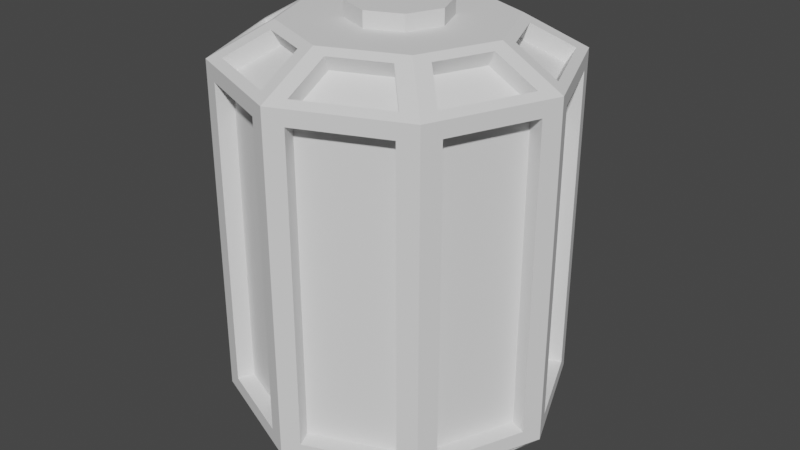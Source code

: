 # Source: lamp.blend  (saved by Blender 3.6.11; exported with 4.5.12 LTS)
import bpy
from mathutils import Matrix  # noqa: F401  (used for matrix-valued properties, if any)

bpy.ops.wm.read_factory_settings(use_empty=True)
scene = bpy.context.scene
scene.name = 'Scene'

# ---- collections
col_collection = bpy.data.collections.new('Collection'); scene.collection.children.link(col_collection)
col_export = bpy.data.collections.new('Export'); scene.collection.children.link(col_export)

# ---- world
world_world = bpy.data.worlds.new('World'); scene.world = world_world
world_world.use_nodes = True; world_world.node_tree.nodes.clear()
_N = world_world.node_tree.nodes; _L = world_world.node_tree.links
n0 = _N.new('ShaderNodeOutputWorld'); n0.name = 'World Output'; n0.location = (300, 300)
n1 = _N.new('ShaderNodeBackground'); n1.name = 'Background'; n1.location = (10, 300)
n1.inputs[0].default_value = (0.05088, 0.05088, 0.05088, 1.0)
_L.new(n1.outputs[0], n0.inputs[0])
n0.is_active_output = True
world_world.color = (0.05088, 0.05088, 0.05088)
world_world.use_sun_shadow = False
world_world.sun_shadow_jitter_overblur = 0.0

# ---- meshes
me_cylinder = bpy.data.meshes.new('Cylinder')
me_cylinder.from_pydata([(0.0, 1.0, -1.0), (0.0, 1.0, 1.0), (0.7071, 0.7071, -1.0), (0.7071, 0.7071, 1.0), (1.0, 0.0, -1.0), (1.0, 0.0, 1.0), (0.7071, -0.7071, -1.0), (0.7071, -0.7071, 1.0), (0.0, -1.0, -1.0), (0.0, -1.0, 1.0), (-0.7071, -0.7071, -1.0), (-0.7071, -0.7071, 1.0), (-1.0, 0.0, -1.0), (-1.0, 0.0, 1.0), (-0.7071, 0.7071, -1.0), (-0.7071, 0.7071, 1.0), (-0.1061, 0.9561, -0.91), (-0.1061, 0.9561, 0.91), (-0.601, 0.751, -0.91), (-0.601, 0.751, 0.91), (-0.9561, 0.1061, -0.91), (-0.9561, 0.1061, 0.91), (-0.751, 0.601, -0.91), (-0.751, 0.601, 0.91), (-0.751, -0.601, -0.91), (-0.751, -0.601, 0.91), (-0.9561, -0.1061, -0.91), (-0.9561, -0.1061, 0.91), (-0.1061, -0.9561, -0.91), (-0.1061, -0.9561, 0.91), (-0.601, -0.751, -0.91), (-0.601, -0.751, 0.91), (0.601, -0.751, -0.91), (0.601, -0.751, 0.91), (0.1061, -0.9561, -0.91), (0.1061, -0.9561, 0.91), (0.9561, -0.1061, -0.91), (0.9561, -0.1061, 0.91), (0.751, -0.601, -0.91), (0.751, -0.601, 0.91), (0.751, 0.601, -0.91), (0.751, 0.601, 0.91), (0.9561, 0.1061, -0.91), (0.9561, 0.1061, 0.91), (0.1061, 0.9561, -0.91), (0.1061, 0.9561, 0.91), (0.601, 0.751, -0.91), (0.601, 0.751, 0.91), (-0.0678, 0.8637, -0.91), (-0.0678, 0.8637, 0.91), (-0.5628, 0.6587, -0.91), (-0.5628, 0.6587, 0.91), (-0.8637, 0.0678, -0.91), (-0.8637, 0.0678, 0.91), (-0.6587, 0.5628, -0.91), (-0.6587, 0.5628, 0.91), (-0.6587, -0.5628, -0.91), (-0.6587, -0.5628, 0.91), (-0.8637, -0.0678, -0.91), (-0.8637, -0.0678, 0.91), (-0.0678, -0.8637, -0.91), (-0.0678, -0.8637, 0.91), (-0.5628, -0.6587, -0.91), (-0.5628, -0.6587, 0.91), (0.5628, -0.6587, -0.91), (0.5628, -0.6587, 0.91), (0.0678, -0.8637, -0.91), (0.0678, -0.8637, 0.91), (0.8637, -0.0678, -0.91), (0.8637, -0.0678, 0.91), (0.6587, -0.5628, -0.91), (0.6587, -0.5628, 0.91), (0.6587, 0.5628, -0.91), (0.6587, 0.5628, 0.91), (0.8637, 0.0678, -0.91), (0.8637, 0.0678, 0.91), (0.0678, 0.8637, -0.91), (0.0678, 0.8637, 0.91), (0.5628, 0.6587, -0.91), (0.5628, 0.6587, 0.91), (1.192e-09, 0.64, 1.2), (0.4525, 0.4525, 1.2), (0.64, 0.0, 1.2), (0.4525, -0.4525, 1.2), (1.192e-09, -0.64, 1.2), (-0.4525, -0.4525, 1.2), (-0.64, 0.0, 1.2), (-0.4525, 0.4525, 1.2), (-3.375e-09, 0.288, 1.2), (0.2036, 0.2036, 1.2), (0.288, -5.96e-09, 1.2), (0.2036, -0.2036, 1.2), (-3.375e-09, -0.288, 1.2), (-0.2036, -0.2036, 1.2), (-0.288, -5.96e-09, 1.2), (-0.2036, 0.2036, 1.2), (-3.375e-09, 0.288, 1.292), (0.2036, 0.2036, 1.292), (0.288, -5.96e-09, 1.292), (0.2036, -0.2036, 1.292), (-3.375e-09, -0.288, 1.292), (-0.2036, -0.2036, 1.292), (-0.288, -5.96e-09, 1.292), (-0.2036, 0.2036, 1.292), (2.235e-09, 0.7, -1.3), (0.495, 0.495, -1.3), (0.7, 0.0, -1.3), (0.495, -0.495, -1.3), (2.235e-09, -0.7, -1.3), (-0.495, -0.495, -1.3), (-0.7, 0.0, -1.3), (-0.495, 0.495, -1.3), (1.267e-09, 0.63, -1.3), (0.4455, 0.4455, -1.3), (0.63, -7.451e-10, -1.3), (0.4455, -0.4455, -1.3), (1.267e-09, -0.63, -1.3), (-0.4455, -0.4455, -1.3), (-0.63, -7.451e-10, -1.3), (-0.4455, 0.4455, -1.3), (1.267e-09, 0.63, -1.2), (0.4455, 0.4455, -1.2), (0.63, -7.451e-10, -1.2), (0.4455, -0.4455, -1.2), (1.267e-09, -0.63, -1.2), (-0.4455, -0.4455, -1.2), (-0.63, -7.451e-10, -1.2), (-0.4455, 0.4455, -1.2), (-0.9451, 0.0601, -1.03), (-0.7108, 0.6258, -1.03), (-0.7051, 0.0601, -1.27), (-0.5411, 0.4561, -1.27), (-0.9451, 0.0601, -1.03), (-0.7108, 0.6258, -1.03), (-0.7051, 0.0601, -1.27), (-0.5411, 0.4561, -1.27), (-0.8772, 0.032, -0.9621), (-0.6429, 0.5977, -0.9621), (-0.6372, 0.032, -1.202), (-0.4732, 0.428, -1.202), (-0.7108, -0.6258, -1.03), (-0.9451, -0.0601, -1.03), (-0.5411, -0.4561, -1.27), (-0.7051, -0.0601, -1.27), (-0.6429, -0.5977, -0.9621), (-0.8772, -0.032, -0.9621), (-0.4732, -0.428, -1.202), (-0.6372, -0.032, -1.202), (-0.0601, -0.9451, -1.03), (-0.6258, -0.7108, -1.03), (-0.0601, -0.7051, -1.27), (-0.4561, -0.5411, -1.27), (-0.032, -0.8772, -0.9621), (-0.5977, -0.6429, -0.9621), (-0.032, -0.6372, -1.202), (-0.428, -0.4732, -1.202), (0.6258, -0.7108, -1.03), (0.0601, -0.9451, -1.03), (0.4561, -0.5411, -1.27), (0.0601, -0.7051, -1.27), (0.5977, -0.6429, -0.9621), (0.032, -0.8772, -0.9621), (0.428, -0.4732, -1.202), (0.032, -0.6372, -1.202), (0.9451, -0.0601, -1.03), (0.7108, -0.6258, -1.03), (0.7051, -0.0601, -1.27), (0.5411, -0.4561, -1.27), (0.8772, -0.032, -0.9621), (0.6429, -0.5977, -0.9621), (0.6372, -0.032, -1.202), (0.4732, -0.428, -1.202), (0.7108, 0.6258, -1.03), (0.9451, 0.0601, -1.03), (0.5411, 0.4561, -1.27), (0.7051, 0.0601, -1.27), (0.6429, 0.5977, -0.9621), (0.8772, 0.032, -0.9621), (0.4732, 0.428, -1.202), (0.6372, 0.032, -1.202), (0.0601, 0.9451, -1.03), (0.6258, 0.7108, -1.03), (0.0601, 0.7051, -1.27), (0.4561, 0.5411, -1.27), (0.032, 0.8772, -0.9621), (0.5977, 0.6429, -0.9621), (0.032, 0.6372, -1.202), (0.428, 0.4732, -1.202), (-0.0601, 0.9451, -1.03), (-0.6258, 0.7108, -1.03), (-0.0601, 0.7051, -1.27), (-0.4561, 0.5411, -1.27), (-0.032, 0.8772, -0.9621), (-0.5977, 0.6429, -0.9621), (-0.032, 0.6372, -1.202), (-0.428, 0.4732, -1.202), (0.7049, 0.5819, 1.03), (0.91, 0.08697, 1.03), (0.5268, 0.4038, 1.17), (0.658, 0.08697, 1.17), (0.6573, 0.5622, 0.9443), (0.8624, 0.06725, 0.9443), (0.4791, 0.384, 1.084), (0.6104, 0.06725, 1.084), (0.08697, 0.91, 1.03), (0.5819, 0.7049, 1.03), (0.08697, 0.658, 1.17), (0.4038, 0.5268, 1.17), (0.06725, 0.8624, 0.9443), (0.5622, 0.6573, 0.9443), (0.06725, 0.6104, 1.084), (0.384, 0.4791, 1.084), (-0.08697, 0.91, 1.03), (-0.5819, 0.7049, 1.03), (-0.08697, 0.658, 1.17), (-0.4038, 0.5268, 1.17), (-0.06725, 0.8624, 0.9443), (-0.5622, 0.6573, 0.9443), (-0.06725, 0.6104, 1.084), (-0.384, 0.4791, 1.084), (-0.91, 0.08697, 1.03), (-0.7049, 0.5819, 1.03), (-0.658, 0.08697, 1.17), (-0.5268, 0.4038, 1.17), (-0.8624, 0.06725, 0.9443), (-0.6573, 0.5622, 0.9443), (-0.6104, 0.06725, 1.084), (-0.4791, 0.384, 1.084), (-0.7049, -0.5819, 1.03), (-0.91, -0.08697, 1.03), (-0.5268, -0.4038, 1.17), (-0.658, -0.08697, 1.17), (-0.6573, -0.5622, 0.9443), (-0.8624, -0.06725, 0.9443), (-0.4791, -0.384, 1.084), (-0.6104, -0.06725, 1.084), (-0.08697, -0.91, 1.03), (-0.5819, -0.7049, 1.03), (-0.08697, -0.658, 1.17), (-0.4038, -0.5268, 1.17), (-0.06725, -0.8624, 0.9443), (-0.5622, -0.6573, 0.9443), (-0.06725, -0.6104, 1.084), (-0.384, -0.4791, 1.084), (0.5819, -0.7049, 1.03), (0.08697, -0.91, 1.03), (0.4038, -0.5268, 1.17), (0.08697, -0.658, 1.17), (0.5622, -0.6573, 0.9443), (0.06725, -0.8624, 0.9443), (0.384, -0.4791, 1.084), (0.06725, -0.6104, 1.084), (0.91, -0.08697, 1.03), (0.7049, -0.5819, 1.03), (0.658, -0.08697, 1.17), (0.5268, -0.4038, 1.17), (0.8624, -0.06725, 0.9443), (0.6573, -0.5622, 0.9443), (0.6104, -0.06725, 1.084), (0.4791, -0.384, 1.084)], [], [(1, 3, 47, 45), (3, 5, 43, 41), (7, 6, 38, 39), (7, 9, 35, 33), (11, 10, 30, 31), (10, 11, 25, 24), (87, 80, 214, 215), (14, 12, 20, 22), (1, 0, 16, 17), (107, 106, 166, 167), (16, 18, 50, 48), (0, 14, 18, 16), (15, 1, 17, 19), (14, 15, 19, 18), (21, 23, 55, 53), (13, 15, 23, 21), (12, 13, 21, 20), (15, 14, 22, 23), (27, 26, 58, 59), (13, 12, 26, 27), (12, 10, 24, 26), (11, 13, 27, 25), (29, 31, 63, 61), (10, 8, 28, 30), (9, 11, 31, 29), (8, 9, 29, 28), (32, 33, 65, 64), (6, 7, 33, 32), (9, 8, 34, 35), (8, 6, 32, 34), (39, 38, 70, 71), (6, 4, 36, 38), (5, 7, 39, 37), (4, 5, 37, 36), (41, 43, 75, 73), (2, 3, 41, 40), (5, 4, 42, 43), (4, 2, 40, 42), (47, 46, 78, 79), (0, 1, 45, 44), (2, 0, 44, 46), (3, 2, 46, 47), (17, 16, 48, 49), (19, 17, 49, 51), (18, 19, 51, 50), (20, 21, 53, 52), (23, 22, 54, 55), (22, 20, 52, 54), (26, 24, 56, 58), (25, 27, 59, 57), (24, 25, 57, 56), (28, 29, 61, 60), (31, 30, 62, 63), (30, 28, 60, 62), (35, 34, 66, 67), (34, 32, 64, 66), (33, 35, 67, 65), (38, 36, 68, 70), (37, 39, 71, 69), (36, 37, 69, 68), (40, 41, 73, 72), (43, 42, 74, 75), (42, 40, 72, 74), (45, 47, 79, 77), (44, 45, 77, 76), (46, 44, 76, 78), (84, 83, 91, 92), (3, 1, 204, 205), (7, 5, 252, 253), (85, 86, 231, 230), (84, 9, 245, 247), (13, 86, 222, 220), (81, 82, 199, 198), (84, 85, 239, 238), (94, 93, 101, 102), (82, 81, 89, 90), (87, 86, 94, 95), (85, 84, 92, 93), (83, 82, 90, 91), (81, 80, 88, 89), (80, 87, 95, 88), (86, 85, 93, 94), (97, 96, 103, 102, 101, 100, 99, 98), (92, 91, 99, 100), (90, 89, 97, 98), (95, 94, 102, 103), (93, 92, 100, 101), (91, 90, 98, 99), (89, 88, 96, 97), (88, 95, 103, 96), (111, 104, 112, 119), (109, 10, 140, 142), (108, 107, 158, 159), (110, 12, 128, 130), (105, 2, 172, 174), (109, 108, 150, 151), (111, 14, 189, 191), (105, 104, 182, 183), (115, 116, 124, 123), (109, 110, 118, 117), (107, 108, 116, 115), (105, 106, 114, 113), (110, 111, 119, 118), (108, 109, 117, 116), (106, 107, 115, 114), (104, 105, 113, 112), (113, 114, 122, 121), (118, 119, 127, 126), (116, 117, 125, 124), (114, 115, 123, 122), (112, 113, 121, 120), (119, 112, 120, 127), (117, 118, 126, 125), (130, 128, 132, 134), (12, 14, 129, 128), (111, 110, 130, 131), (14, 111, 131, 129), (133, 135, 139, 137), (128, 129, 133, 132), (129, 131, 135, 133), (131, 130, 134, 135), (135, 134, 138, 139), (134, 132, 136, 138), (132, 133, 137, 136), (142, 140, 144, 146), (110, 109, 142, 143), (10, 12, 141, 140), (12, 110, 143, 141), (143, 142, 146, 147), (141, 143, 147, 145), (140, 141, 145, 144), (149, 151, 155, 153), (8, 10, 149, 148), (10, 109, 151, 149), (108, 8, 148, 150), (148, 149, 153, 152), (150, 148, 152, 154), (151, 150, 154, 155), (158, 156, 160, 162), (8, 108, 159, 157), (6, 8, 157, 156), (107, 6, 156, 158), (156, 157, 161, 160), (157, 159, 163, 161), (159, 158, 162, 163), (166, 164, 168, 170), (106, 4, 164, 166), (4, 6, 165, 164), (6, 107, 167, 165), (167, 166, 170, 171), (165, 167, 171, 169), (164, 165, 169, 168), (174, 172, 176, 178), (106, 105, 174, 175), (2, 4, 173, 172), (4, 106, 175, 173), (175, 174, 178, 179), (173, 175, 179, 177), (172, 173, 177, 176), (181, 183, 187, 185), (0, 2, 181, 180), (2, 105, 183, 181), (104, 0, 180, 182), (180, 181, 185, 184), (182, 180, 184, 186), (183, 182, 186, 187), (191, 189, 193, 195), (14, 0, 188, 189), (104, 111, 191, 190), (0, 104, 190, 188), (189, 188, 192, 193), (188, 190, 194, 192), (190, 191, 195, 194), (199, 197, 201, 203), (3, 81, 198, 196), (82, 5, 197, 199), (5, 3, 196, 197), (198, 199, 203, 202), (196, 198, 202, 200), (197, 196, 200, 201), (206, 207, 211, 210), (81, 3, 205, 207), (80, 81, 207, 206), (1, 80, 206, 204), (204, 206, 210, 208), (205, 204, 208, 209), (207, 205, 209, 211), (214, 212, 216, 218), (1, 15, 213, 212), (15, 87, 215, 213), (80, 1, 212, 214), (215, 214, 218, 219), (213, 215, 219, 217), (212, 213, 217, 216), (223, 221, 225, 227), (87, 15, 221, 223), (86, 87, 223, 222), (15, 13, 220, 221), (221, 220, 224, 225), (220, 222, 226, 224), (222, 223, 227, 226), (228, 230, 234, 232), (86, 13, 229, 231), (13, 11, 228, 229), (11, 85, 230, 228), (229, 228, 232, 233), (231, 229, 233, 235), (230, 231, 235, 234), (239, 237, 241, 243), (9, 84, 238, 236), (85, 11, 237, 239), (11, 9, 236, 237), (237, 236, 240, 241), (236, 238, 242, 240), (238, 239, 243, 242), (246, 247, 251, 250), (9, 7, 244, 245), (83, 84, 247, 246), (7, 83, 246, 244), (244, 246, 250, 248), (245, 244, 248, 249), (247, 245, 249, 251), (255, 253, 257, 259), (82, 83, 255, 254), (5, 82, 254, 252), (83, 7, 253, 255), (254, 255, 259, 258), (252, 254, 258, 256), (253, 252, 256, 257)])
_uv = me_cylinder.uv_layers.new(name='UVMap')
_uv.uv.foreach_set('vector', [0.25, 0.49, 0.4197, 0.4197, 0.4197, 0.4197, 0.25, 0.49, 0.4197, 0.4197, 0.49, 0.25, 0.49, 0.25, 0.4197, 0.4197, 0.625, 1.0, 0.625, 0.5, 0.625, 0.5, 0.625, 1.0, 0.4197, 0.08029, 0.25, 0.01, 0.25, 0.01, 0.4197, 0.08029, 0.375, 1.0, 0.375, 0.5, 0.375, 0.5, 0.375, 1.0, 0.375, 0.5, 0.375, 1.0, 0.375, 1.0, 0.375, 0.5, 0.08029, 0.4197, 0.25, 0.49, 0.25, 0.49, 0.08029, 0.4197, 0.5803, 0.4197, 0.51, 0.25, 0.51, 0.25, 0.5803, 0.4197, 1.0, 1.0, 1.0, 0.5, 1.0, 0.5, 1.0, 1.0, 0.9197, 0.08029, 0.99, 0.25, 0.99, 0.25, 0.9197, 0.08029, 0.75, 0.49, 0.5803, 0.4197, 0.5803, 0.4197, 0.75, 0.49, 0.75, 0.49, 0.5803, 0.4197, 0.5803, 0.4197, 0.75, 0.49, 0.08029, 0.4197, 0.25, 0.49, 0.25, 0.49, 0.08029, 0.4197, 0.125, 0.5, 0.125, 1.0, 0.125, 1.0, 0.125, 0.5, 0.01, 0.25, 0.08029, 0.4197, 0.08029, 0.4197, 0.01, 0.25, 0.01, 0.25, 0.08029, 0.4197, 0.08029, 0.4197, 0.01, 0.25, 0.25, 0.5, 0.25, 1.0, 0.25, 1.0, 0.25, 0.5, 0.125, 1.0, 0.125, 0.5, 0.125, 0.5, 0.125, 1.0, 0.25, 1.0, 0.25, 0.5, 0.25, 0.5, 0.25, 1.0, 0.25, 1.0, 0.25, 0.5, 0.25, 0.5, 0.25, 1.0, 0.51, 0.25, 0.5803, 0.08029, 0.5803, 0.08029, 0.51, 0.25, 0.08029, 0.08029, 0.01, 0.25, 0.01, 0.25, 0.08029, 0.08029, 0.25, 0.01, 0.08029, 0.08029, 0.08029, 0.08029, 0.25, 0.01, 0.5803, 0.08029, 0.75, 0.01, 0.75, 0.01, 0.5803, 0.08029, 0.25, 0.01, 0.08029, 0.08029, 0.08029, 0.08029, 0.25, 0.01, 0.5, 0.5, 0.5, 1.0, 0.5, 1.0, 0.5, 0.5, 0.625, 0.5, 0.625, 1.0, 0.625, 1.0, 0.625, 0.5, 0.625, 0.5, 0.625, 1.0, 0.625, 1.0, 0.625, 0.5, 0.5, 1.0, 0.5, 0.5, 0.5, 0.5, 0.5, 1.0, 0.75, 0.01, 0.9197, 0.08029, 0.9197, 0.08029, 0.75, 0.01, 0.625, 1.0, 0.625, 0.5, 0.625, 0.5, 0.625, 1.0, 0.9197, 0.08029, 0.99, 0.25, 0.99, 0.25, 0.9197, 0.08029, 0.49, 0.25, 0.4197, 0.08029, 0.4197, 0.08029, 0.49, 0.25, 0.75, 0.5, 0.75, 1.0, 0.75, 1.0, 0.75, 0.5, 0.4197, 0.4197, 0.49, 0.25, 0.49, 0.25, 0.4197, 0.4197, 0.875, 0.5, 0.875, 1.0, 0.875, 1.0, 0.875, 0.5, 0.75, 1.0, 0.75, 0.5, 0.75, 0.5, 0.75, 1.0, 0.99, 0.25, 0.9197, 0.4197, 0.9197, 0.4197, 0.99, 0.25, 0.875, 1.0, 0.875, 0.5, 0.875, 0.5, 0.875, 1.0, 1.0, 0.5, 1.0, 1.0, 1.0, 1.0, 1.0, 0.5, 0.9197, 0.4197, 0.75, 0.49, 0.75, 0.49, 0.9197, 0.4197, 0.875, 1.0, 0.875, 0.5, 0.875, 0.5, 0.875, 1.0, 1.0, 1.0, 1.0, 0.5, 1.0, 0.5, 1.0, 1.0, 0.08029, 0.4197, 0.25, 0.49, 0.25, 0.49, 0.08029, 0.4197, 0.125, 0.5, 0.125, 1.0, 0.125, 1.0, 0.125, 0.5, 0.25, 0.5, 0.25, 1.0, 0.25, 1.0, 0.25, 0.5, 0.125, 1.0, 0.125, 0.5, 0.125, 0.5, 0.125, 1.0, 0.5803, 0.4197, 0.51, 0.25, 0.51, 0.25, 0.5803, 0.4197, 0.51, 0.25, 0.5803, 0.08029, 0.5803, 0.08029, 0.51, 0.25, 0.08029, 0.08029, 0.01, 0.25, 0.01, 0.25, 0.08029, 0.08029, 0.375, 0.5, 0.375, 1.0, 0.375, 1.0, 0.375, 0.5, 0.5, 0.5, 0.5, 1.0, 0.5, 1.0, 0.5, 0.5, 0.375, 1.0, 0.375, 0.5, 0.375, 0.5, 0.375, 1.0, 0.5803, 0.08029, 0.75, 0.01, 0.75, 0.01, 0.5803, 0.08029, 0.5, 1.0, 0.5, 0.5, 0.5, 0.5, 0.5, 1.0, 0.75, 0.01, 0.9197, 0.08029, 0.9197, 0.08029, 0.75, 0.01, 0.4197, 0.08029, 0.25, 0.01, 0.25, 0.01, 0.4197, 0.08029, 0.9197, 0.08029, 0.99, 0.25, 0.99, 0.25, 0.9197, 0.08029, 0.49, 0.25, 0.4197, 0.08029, 0.4197, 0.08029, 0.49, 0.25, 0.75, 0.5, 0.75, 1.0, 0.75, 1.0, 0.75, 0.5, 0.875, 0.5, 0.875, 1.0, 0.875, 1.0, 0.875, 0.5, 0.75, 1.0, 0.75, 0.5, 0.75, 0.5, 0.75, 1.0, 0.99, 0.25, 0.9197, 0.4197, 0.9197, 0.4197, 0.99, 0.25, 0.25, 0.49, 0.4197, 0.4197, 0.4197, 0.4197, 0.25, 0.49, 1.0, 0.5, 1.0, 1.0, 1.0, 1.0, 1.0, 0.5, 0.9197, 0.4197, 0.75, 0.49, 0.75, 0.49, 0.9197, 0.4197, 0.25, 0.01, 0.4197, 0.08029, 0.4197, 0.08029, 0.25, 0.01, 0.4197, 0.4197, 0.25, 0.49, 0.25, 0.49, 0.4197, 0.4197, 0.4197, 0.08029, 0.49, 0.25, 0.49, 0.25, 0.4197, 0.08029, 0.08029, 0.08029, 0.01, 0.25, 0.01, 0.25, 0.08029, 0.08029, 0.25, 0.01, 0.25, 0.01, 0.25, 0.01, 0.25, 0.01, 0.01, 0.25, 0.01, 0.25, 0.01, 0.25, 0.01, 0.25, 0.4197, 0.4197, 0.49, 0.25, 0.49, 0.25, 0.4197, 0.4197, 0.25, 0.01, 0.08029, 0.08029, 0.08029, 0.08029, 0.25, 0.01, 0.01, 0.25, 0.08029, 0.08029, 0.08029, 0.08029, 0.01, 0.25, 0.49, 0.25, 0.4197, 0.4197, 0.4197, 0.4197, 0.49, 0.25, 0.08029, 0.4197, 0.01, 0.25, 0.01, 0.25, 0.08029, 0.4197, 0.08029, 0.08029, 0.25, 0.01, 0.25, 0.01, 0.08029, 0.08029, 0.4197, 0.08029, 0.49, 0.25, 0.49, 0.25, 0.4197, 0.08029, 0.4197, 0.4197, 0.25, 0.49, 0.25, 0.49, 0.4197, 0.4197, 0.25, 0.49, 0.08029, 0.4197, 0.08029, 0.4197, 0.25, 0.49, 0.01, 0.25, 0.08029, 0.08029, 0.08029, 0.08029, 0.01, 0.25, 0.4197, 0.4197, 0.25, 0.49, 0.08029, 0.4197, 0.01, 0.25, 0.08029, 0.08029, 0.25, 0.01, 0.4197, 0.08029, 0.49, 0.25, 0.25, 0.01, 0.4197, 0.08029, 0.4197, 0.08029, 0.25, 0.01, 0.49, 0.25, 0.4197, 0.4197, 0.4197, 0.4197, 0.49, 0.25, 0.08029, 0.4197, 0.01, 0.25, 0.01, 0.25, 0.08029, 0.4197, 0.08029, 0.08029, 0.25, 0.01, 0.25, 0.01, 0.08029, 0.08029, 0.4197, 0.08029, 0.49, 0.25, 0.49, 0.25, 0.4197, 0.08029, 0.4197, 0.4197, 0.25, 0.49, 0.25, 0.49, 0.4197, 0.4197, 0.25, 0.49, 0.08029, 0.4197, 0.08029, 0.4197, 0.25, 0.49, 0.5803, 0.4197, 0.75, 0.49, 0.75, 0.49, 0.5803, 0.4197, 0.5803, 0.08029, 0.5803, 0.08029, 0.5803, 0.08029, 0.5803, 0.08029, 0.75, 0.01, 0.9197, 0.08029, 0.9197, 0.08029, 0.75, 0.01, 0.51, 0.25, 0.51, 0.25, 0.51, 0.25, 0.51, 0.25, 0.9197, 0.4197, 0.9197, 0.4197, 0.9197, 0.4197, 0.9197, 0.4197, 0.5803, 0.08029, 0.75, 0.01, 0.75, 0.01, 0.5803, 0.08029, 0.5803, 0.4197, 0.5803, 0.4197, 0.5803, 0.4197, 0.5803, 0.4197, 0.9197, 0.4197, 0.75, 0.49, 0.75, 0.49, 0.9197, 0.4197, 0.9197, 0.08029, 0.75, 0.01, 0.75, 0.01, 0.9197, 0.08029, 0.5803, 0.08029, 0.51, 0.25, 0.51, 0.25, 0.5803, 0.08029, 0.9197, 0.08029, 0.75, 0.01, 0.75, 0.01, 0.9197, 0.08029, 0.9197, 0.4197, 0.99, 0.25, 0.99, 0.25, 0.9197, 0.4197, 0.51, 0.25, 0.5803, 0.4197, 0.5803, 0.4197, 0.51, 0.25, 0.75, 0.01, 0.5803, 0.08029, 0.5803, 0.08029, 0.75, 0.01, 0.99, 0.25, 0.9197, 0.08029, 0.9197, 0.08029, 0.99, 0.25, 0.75, 0.49, 0.9197, 0.4197, 0.9197, 0.4197, 0.75, 0.49, 0.9197, 0.4197, 0.99, 0.25, 0.99, 0.25, 0.9197, 0.4197, 0.51, 0.25, 0.5803, 0.4197, 0.5803, 0.4197, 0.51, 0.25, 0.75, 0.01, 0.5803, 0.08029, 0.5803, 0.08029, 0.75, 0.01, 0.99, 0.25, 0.9197, 0.08029, 0.9197, 0.08029, 0.99, 0.25, 0.75, 0.49, 0.9197, 0.4197, 0.9197, 0.4197, 0.75, 0.49, 0.5803, 0.4197, 0.75, 0.49, 0.75, 0.49, 0.5803, 0.4197, 0.5803, 0.08029, 0.51, 0.25, 0.51, 0.25, 0.5803, 0.08029, 0.51, 0.25, 0.51, 0.25, 0.51, 0.25, 0.51, 0.25, 0.51, 0.25, 0.5803, 0.4197, 0.5803, 0.4197, 0.51, 0.25, 0.5803, 0.4197, 0.51, 0.25, 0.51, 0.25, 0.5803, 0.4197, 0.5803, 0.4197, 0.5803, 0.4197, 0.5803, 0.4197, 0.5803, 0.4197, 0.5803, 0.4197, 0.5803, 0.4197, 0.5803, 0.4197, 0.5803, 0.4197, 0.51, 0.25, 0.5803, 0.4197, 0.5803, 0.4197, 0.51, 0.25, 0.5803, 0.4197, 0.5803, 0.4197, 0.5803, 0.4197, 0.5803, 0.4197, 0.5803, 0.4197, 0.51, 0.25, 0.51, 0.25, 0.5803, 0.4197, 0.5803, 0.4197, 0.51, 0.25, 0.51, 0.25, 0.5803, 0.4197, 0.51, 0.25, 0.51, 0.25, 0.51, 0.25, 0.51, 0.25, 0.51, 0.25, 0.5803, 0.4197, 0.5803, 0.4197, 0.51, 0.25, 0.5803, 0.08029, 0.5803, 0.08029, 0.5803, 0.08029, 0.5803, 0.08029, 0.51, 0.25, 0.5803, 0.08029, 0.5803, 0.08029, 0.51, 0.25, 0.5803, 0.08029, 0.51, 0.25, 0.51, 0.25, 0.5803, 0.08029, 0.51, 0.25, 0.51, 0.25, 0.51, 0.25, 0.51, 0.25, 0.51, 0.25, 0.5803, 0.08029, 0.5803, 0.08029, 0.51, 0.25, 0.51, 0.25, 0.51, 0.25, 0.51, 0.25, 0.51, 0.25, 0.5803, 0.08029, 0.51, 0.25, 0.51, 0.25, 0.5803, 0.08029, 0.5803, 0.08029, 0.5803, 0.08029, 0.5803, 0.08029, 0.5803, 0.08029, 0.75, 0.01, 0.5803, 0.08029, 0.5803, 0.08029, 0.75, 0.01, 0.5803, 0.08029, 0.5803, 0.08029, 0.5803, 0.08029, 0.5803, 0.08029, 0.75, 0.01, 0.75, 0.01, 0.75, 0.01, 0.75, 0.01, 0.75, 0.01, 0.5803, 0.08029, 0.5803, 0.08029, 0.75, 0.01, 0.75, 0.01, 0.75, 0.01, 0.75, 0.01, 0.75, 0.01, 0.5803, 0.08029, 0.75, 0.01, 0.75, 0.01, 0.5803, 0.08029, 0.9197, 0.08029, 0.9197, 0.08029, 0.9197, 0.08029, 0.9197, 0.08029, 0.75, 0.01, 0.75, 0.01, 0.75, 0.01, 0.75, 0.01, 0.9197, 0.08029, 0.75, 0.01, 0.75, 0.01, 0.9197, 0.08029, 0.9197, 0.08029, 0.9197, 0.08029, 0.9197, 0.08029, 0.9197, 0.08029, 0.9197, 0.08029, 0.75, 0.01, 0.75, 0.01, 0.9197, 0.08029, 0.75, 0.01, 0.75, 0.01, 0.75, 0.01, 0.75, 0.01, 0.75, 0.01, 0.9197, 0.08029, 0.9197, 0.08029, 0.75, 0.01, 0.99, 0.25, 0.99, 0.25, 0.99, 0.25, 0.99, 0.25, 0.99, 0.25, 0.99, 0.25, 0.99, 0.25, 0.99, 0.25, 0.99, 0.25, 0.9197, 0.08029, 0.9197, 0.08029, 0.99, 0.25, 0.9197, 0.08029, 0.9197, 0.08029, 0.9197, 0.08029, 0.9197, 0.08029, 0.9197, 0.08029, 0.99, 0.25, 0.99, 0.25, 0.9197, 0.08029, 0.9197, 0.08029, 0.9197, 0.08029, 0.9197, 0.08029, 0.9197, 0.08029, 0.99, 0.25, 0.9197, 0.08029, 0.9197, 0.08029, 0.99, 0.25, 0.9197, 0.4197, 0.9197, 0.4197, 0.9197, 0.4197, 0.9197, 0.4197, 0.99, 0.25, 0.9197, 0.4197, 0.9197, 0.4197, 0.99, 0.25, 0.9197, 0.4197, 0.99, 0.25, 0.99, 0.25, 0.9197, 0.4197, 0.99, 0.25, 0.99, 0.25, 0.99, 0.25, 0.99, 0.25, 0.99, 0.25, 0.9197, 0.4197, 0.9197, 0.4197, 0.99, 0.25, 0.99, 0.25, 0.99, 0.25, 0.99, 0.25, 0.99, 0.25, 0.9197, 0.4197, 0.99, 0.25, 0.99, 0.25, 0.9197, 0.4197, 0.9197, 0.4197, 0.9197, 0.4197, 0.9197, 0.4197, 0.9197, 0.4197, 0.75, 0.49, 0.9197, 0.4197, 0.9197, 0.4197, 0.75, 0.49, 0.9197, 0.4197, 0.9197, 0.4197, 0.9197, 0.4197, 0.9197, 0.4197, 0.75, 0.49, 0.75, 0.49, 0.75, 0.49, 0.75, 0.49, 0.75, 0.49, 0.9197, 0.4197, 0.9197, 0.4197, 0.75, 0.49, 0.75, 0.49, 0.75, 0.49, 0.75, 0.49, 0.75, 0.49, 0.9197, 0.4197, 0.75, 0.49, 0.75, 0.49, 0.9197, 0.4197, 0.5803, 0.4197, 0.5803, 0.4197, 0.5803, 0.4197, 0.5803, 0.4197, 0.5803, 0.4197, 0.75, 0.49, 0.75, 0.49, 0.5803, 0.4197, 0.75, 0.49, 0.5803, 0.4197, 0.5803, 0.4197, 0.75, 0.49, 0.75, 0.49, 0.75, 0.49, 0.75, 0.49, 0.75, 0.49, 0.5803, 0.4197, 0.75, 0.49, 0.75, 0.49, 0.5803, 0.4197, 0.75, 0.49, 0.75, 0.49, 0.75, 0.49, 0.75, 0.49, 0.75, 0.49, 0.5803, 0.4197, 0.5803, 0.4197, 0.75, 0.49, 0.49, 0.25, 0.49, 0.25, 0.49, 0.25, 0.49, 0.25, 0.4197, 0.4197, 0.4197, 0.4197, 0.4197, 0.4197, 0.4197, 0.4197, 0.49, 0.25, 0.49, 0.25, 0.49, 0.25, 0.49, 0.25, 0.49, 0.25, 0.4197, 0.4197, 0.4197, 0.4197, 0.49, 0.25, 0.4197, 0.4197, 0.49, 0.25, 0.49, 0.25, 0.4197, 0.4197, 0.4197, 0.4197, 0.4197, 0.4197, 0.4197, 0.4197, 0.4197, 0.4197, 0.49, 0.25, 0.4197, 0.4197, 0.4197, 0.4197, 0.49, 0.25, 0.25, 0.49, 0.4197, 0.4197, 0.4197, 0.4197, 0.25, 0.49, 0.4197, 0.4197, 0.4197, 0.4197, 0.4197, 0.4197, 0.4197, 0.4197, 0.25, 0.49, 0.4197, 0.4197, 0.4197, 0.4197, 0.25, 0.49, 0.25, 0.49, 0.25, 0.49, 0.25, 0.49, 0.25, 0.49, 0.25, 0.49, 0.25, 0.49, 0.25, 0.49, 0.25, 0.49, 0.4197, 0.4197, 0.25, 0.49, 0.25, 0.49, 0.4197, 0.4197, 0.4197, 0.4197, 0.4197, 0.4197, 0.4197, 0.4197, 0.4197, 0.4197, 0.25, 0.49, 0.25, 0.49, 0.25, 0.49, 0.25, 0.49, 0.25, 0.49, 0.08029, 0.4197, 0.08029, 0.4197, 0.25, 0.49, 0.08029, 0.4197, 0.08029, 0.4197, 0.08029, 0.4197, 0.08029, 0.4197, 0.25, 0.49, 0.25, 0.49, 0.25, 0.49, 0.25, 0.49, 0.08029, 0.4197, 0.25, 0.49, 0.25, 0.49, 0.08029, 0.4197, 0.08029, 0.4197, 0.08029, 0.4197, 0.08029, 0.4197, 0.08029, 0.4197, 0.25, 0.49, 0.08029, 0.4197, 0.08029, 0.4197, 0.25, 0.49, 0.08029, 0.4197, 0.08029, 0.4197, 0.08029, 0.4197, 0.08029, 0.4197, 0.08029, 0.4197, 0.08029, 0.4197, 0.08029, 0.4197, 0.08029, 0.4197, 0.01, 0.25, 0.08029, 0.4197, 0.08029, 0.4197, 0.01, 0.25, 0.08029, 0.4197, 0.01, 0.25, 0.01, 0.25, 0.08029, 0.4197, 0.08029, 0.4197, 0.01, 0.25, 0.01, 0.25, 0.08029, 0.4197, 0.01, 0.25, 0.01, 0.25, 0.01, 0.25, 0.01, 0.25, 0.01, 0.25, 0.08029, 0.4197, 0.08029, 0.4197, 0.01, 0.25, 0.08029, 0.08029, 0.08029, 0.08029, 0.08029, 0.08029, 0.08029, 0.08029, 0.01, 0.25, 0.01, 0.25, 0.01, 0.25, 0.01, 0.25, 0.01, 0.25, 0.08029, 0.08029, 0.08029, 0.08029, 0.01, 0.25, 0.08029, 0.08029, 0.08029, 0.08029, 0.08029, 0.08029, 0.08029, 0.08029, 0.01, 0.25, 0.08029, 0.08029, 0.08029, 0.08029, 0.01, 0.25, 0.01, 0.25, 0.01, 0.25, 0.01, 0.25, 0.01, 0.25, 0.08029, 0.08029, 0.01, 0.25, 0.01, 0.25, 0.08029, 0.08029, 0.08029, 0.08029, 0.08029, 0.08029, 0.08029, 0.08029, 0.08029, 0.08029, 0.25, 0.01, 0.25, 0.01, 0.25, 0.01, 0.25, 0.01, 0.08029, 0.08029, 0.08029, 0.08029, 0.08029, 0.08029, 0.08029, 0.08029, 0.08029, 0.08029, 0.25, 0.01, 0.25, 0.01, 0.08029, 0.08029, 0.08029, 0.08029, 0.25, 0.01, 0.25, 0.01, 0.08029, 0.08029, 0.25, 0.01, 0.25, 0.01, 0.25, 0.01, 0.25, 0.01, 0.25, 0.01, 0.08029, 0.08029, 0.08029, 0.08029, 0.25, 0.01, 0.4197, 0.08029, 0.25, 0.01, 0.25, 0.01, 0.4197, 0.08029, 0.25, 0.01, 0.4197, 0.08029, 0.4197, 0.08029, 0.25, 0.01, 0.4197, 0.08029, 0.25, 0.01, 0.25, 0.01, 0.4197, 0.08029, 0.4197, 0.08029, 0.4197, 0.08029, 0.4197, 0.08029, 0.4197, 0.08029, 0.4197, 0.08029, 0.4197, 0.08029, 0.4197, 0.08029, 0.4197, 0.08029, 0.25, 0.01, 0.4197, 0.08029, 0.4197, 0.08029, 0.25, 0.01, 0.25, 0.01, 0.25, 0.01, 0.25, 0.01, 0.25, 0.01, 0.4197, 0.08029, 0.4197, 0.08029, 0.4197, 0.08029, 0.4197, 0.08029, 0.49, 0.25, 0.4197, 0.08029, 0.4197, 0.08029, 0.49, 0.25, 0.49, 0.25, 0.49, 0.25, 0.49, 0.25, 0.49, 0.25, 0.4197, 0.08029, 0.4197, 0.08029, 0.4197, 0.08029, 0.4197, 0.08029, 0.49, 0.25, 0.4197, 0.08029, 0.4197, 0.08029, 0.49, 0.25, 0.49, 0.25, 0.49, 0.25, 0.49, 0.25, 0.49, 0.25, 0.4197, 0.08029, 0.49, 0.25, 0.49, 0.25, 0.4197, 0.08029])
me_cylinder.update()
me_cylinder_001 = bpy.data.meshes.new('Cylinder.001')
me_cylinder_001.from_pydata([(-0.0678, 0.8637, -0.91), (-0.0678, 0.8637, 0.91), (-0.5628, 0.6587, -0.91), (-0.5628, 0.6587, 0.91), (-0.8637, 0.0678, -0.91), (-0.8637, 0.0678, 0.91), (-0.6587, 0.5628, -0.91), (-0.6587, 0.5628, 0.91), (-0.6587, -0.5628, -0.91), (-0.6587, -0.5628, 0.91), (-0.8637, -0.0678, -0.91), (-0.8637, -0.0678, 0.91), (-0.0678, -0.8637, -0.91), (-0.0678, -0.8637, 0.91), (-0.5628, -0.6587, -0.91), (-0.5628, -0.6587, 0.91), (0.5628, -0.6587, -0.91), (0.5628, -0.6587, 0.91), (0.0678, -0.8637, -0.91), (0.0678, -0.8637, 0.91), (0.8637, -0.0678, -0.91), (0.8637, -0.0678, 0.91), (0.6587, -0.5628, -0.91), (0.6587, -0.5628, 0.91), (0.6587, 0.5628, -0.91), (0.6587, 0.5628, 0.91), (0.8637, 0.0678, -0.91), (0.8637, 0.0678, 0.91), (0.0678, 0.8637, -0.91), (0.0678, 0.8637, 0.91), (0.5628, 0.6587, -0.91), (0.5628, 0.6587, 0.91), (1.267e-09, 0.63, -1.2), (0.4455, 0.4455, -1.2), (0.63, -7.451e-10, -1.2), (0.4455, -0.4455, -1.2), (1.267e-09, -0.63, -1.2), (-0.4455, -0.4455, -1.2), (-0.63, -7.451e-10, -1.2), (-0.4455, 0.4455, -1.2), (-0.8772, 0.032, -0.9621), (-0.6429, 0.5977, -0.9621), (-0.6372, 0.032, -1.202), (-0.4732, 0.428, -1.202), (-0.6429, -0.5977, -0.9621), (-0.8772, -0.032, -0.9621), (-0.4732, -0.428, -1.202), (-0.6372, -0.032, -1.202), (-0.032, -0.8772, -0.9621), (-0.5977, -0.6429, -0.9621), (-0.032, -0.6372, -1.202), (-0.428, -0.4732, -1.202), (0.5977, -0.6429, -0.9621), (0.032, -0.8772, -0.9621), (0.428, -0.4732, -1.202), (0.032, -0.6372, -1.202), (0.8772, -0.032, -0.9621), (0.6429, -0.5977, -0.9621), (0.6372, -0.032, -1.202), (0.4732, -0.428, -1.202), (0.6429, 0.5977, -0.9621), (0.8772, 0.032, -0.9621), (0.4732, 0.428, -1.202), (0.6372, 0.032, -1.202), (0.032, 0.8772, -0.9621), (0.5977, 0.6429, -0.9621), (0.032, 0.6372, -1.202), (0.428, 0.4732, -1.202), (-0.032, 0.8772, -0.9621), (-0.5977, 0.6429, -0.9621), (-0.032, 0.6372, -1.202), (-0.428, 0.4732, -1.202), (0.6573, 0.5622, 0.9443), (0.8624, 0.06725, 0.9443), (0.4791, 0.384, 1.084), (0.6104, 0.06725, 1.084), (0.06725, 0.8624, 0.9443), (0.5622, 0.6573, 0.9443), (0.06725, 0.6104, 1.084), (0.384, 0.4791, 1.084), (-0.06725, 0.8624, 0.9443), (-0.5622, 0.6573, 0.9443), (-0.06725, 0.6104, 1.084), (-0.384, 0.4791, 1.084), (-0.8624, 0.06725, 0.9443), (-0.6573, 0.5622, 0.9443), (-0.6104, 0.06725, 1.084), (-0.4791, 0.384, 1.084), (-0.6573, -0.5622, 0.9443), (-0.8624, -0.06725, 0.9443), (-0.4791, -0.384, 1.084), (-0.6104, -0.06725, 1.084), (-0.06725, -0.8624, 0.9443), (-0.5622, -0.6573, 0.9443), (-0.06725, -0.6104, 1.084), (-0.384, -0.4791, 1.084), (0.5622, -0.6573, 0.9443), (0.06725, -0.8624, 0.9443), (0.384, -0.4791, 1.084), (0.06725, -0.6104, 1.084), (0.8624, -0.06725, 0.9443), (0.6573, -0.5622, 0.9443), (0.6104, -0.06725, 1.084), (0.4791, -0.384, 1.084)], [], [(2, 3, 1, 0), (4, 5, 7, 6), (8, 9, 11, 10), (12, 13, 15, 14), (16, 17, 19, 18), (20, 21, 23, 22), (24, 25, 27, 26), (28, 29, 31, 30), (32, 33, 34, 35, 36, 37, 38, 39), (40, 41, 43, 42), (44, 45, 47, 46), (48, 49, 51, 50), (52, 53, 55, 54), (56, 57, 59, 58), (60, 61, 63, 62), (64, 65, 67, 66), (69, 68, 70, 71), (73, 72, 74, 75), (77, 76, 78, 79), (80, 81, 83, 82), (85, 84, 86, 87), (89, 88, 90, 91), (93, 92, 94, 95), (97, 96, 98, 99), (101, 100, 102, 103)])
_uv = me_cylinder_001.uv_layers.new(name='UVMap')
_uv.uv.foreach_set('vector', [0.125, 0.5, 0.125, 1.0, 0.0, 1.0, 0.0, 0.5, 0.25, 0.5, 0.25, 1.0, 0.125, 1.0, 0.125, 0.5, 0.375, 0.5, 0.375, 1.0, 0.25, 1.0, 0.25, 0.5, 0.5, 0.5, 0.5, 1.0, 0.375, 1.0, 0.375, 0.5, 0.625, 0.5, 0.625, 1.0, 0.5, 1.0, 0.5, 0.5, 0.75, 0.5, 0.75, 1.0, 0.625, 1.0, 0.625, 0.5, 0.875, 0.5, 0.875, 1.0, 0.75, 1.0, 0.75, 0.5, 1.0, 0.5, 1.0, 1.0, 0.875, 1.0, 0.875, 0.5, 0.75, 0.49, 0.9197, 0.4197, 0.99, 0.25, 0.9197, 0.08029, 0.75, 0.01, 0.5803, 0.08029, 0.51, 0.25, 0.5803, 0.4197, 0.51, 0.25, 0.5803, 0.4197, 0.5803, 0.4197, 0.51, 0.25, 0.5803, 0.08029, 0.51, 0.25, 0.51, 0.25, 0.5803, 0.08029, 0.75, 0.01, 0.5803, 0.08029, 0.5803, 0.08029, 0.75, 0.01, 0.9197, 0.08029, 0.75, 0.01, 0.75, 0.01, 0.9197, 0.08029, 0.99, 0.25, 0.9197, 0.08029, 0.9197, 0.08029, 0.99, 0.25, 0.9197, 0.4197, 0.99, 0.25, 0.99, 0.25, 0.9197, 0.4197, 0.75, 0.49, 0.9197, 0.4197, 0.9197, 0.4197, 0.75, 0.49, 0.5803, 0.4197, 0.75, 0.49, 0.75, 0.49, 0.5803, 0.4197, 0.49, 0.25, 0.4197, 0.4197, 0.4197, 0.4197, 0.49, 0.25, 0.4197, 0.4197, 0.25, 0.49, 0.25, 0.49, 0.4197, 0.4197, 0.25, 0.49, 0.08029, 0.4197, 0.08029, 0.4197, 0.25, 0.49, 0.08029, 0.4197, 0.01, 0.25, 0.01, 0.25, 0.08029, 0.4197, 0.01, 0.25, 0.08029, 0.08029, 0.08029, 0.08029, 0.01, 0.25, 0.08029, 0.08029, 0.25, 0.01, 0.25, 0.01, 0.08029, 0.08029, 0.25, 0.01, 0.4197, 0.08029, 0.4197, 0.08029, 0.25, 0.01, 0.4197, 0.08029, 0.49, 0.25, 0.49, 0.25, 0.4197, 0.08029])
me_cylinder_001.update()

# ---- objects
ob_cylinder = bpy.data.objects.new('Cylinder', me_cylinder)
ob_cylinder_001 = bpy.data.objects.new('Cylinder.001', me_cylinder_001)

# ---- transforms, parenting, visibility, modifiers, constraints
ob_cylinder.location = (0.0, 0.0, 1.0)
ob_cylinder_001.location = (0.0, 0.0, 1.0)

# ---- collection membership
col_collection.objects.link(ob_cylinder)
col_collection.objects.link(ob_cylinder_001)

# ---- scene / render settings (as saved in the file)
scene.frame_start = 1; scene.frame_end = 250; scene.frame_set(1)
scene.render.engine = 'BLENDER_EEVEE_NEXT'
scene.cycles.sampling_pattern = 'TABULATED_SOBOL'
scene.view_settings.view_transform = 'Filmic'
bpy.context.view_layer.update()

# ---- added for rendering (the .blend has no active camera and no usable light): camera, sun
cam_auto = bpy.data.cameras.new('AutoCamera')
cam_auto.lens = 50.0
cam_auto.sensor_width = 36.0
cam_auto.clip_end = 1000.0
ob_auto_camera = bpy.data.objects.new('AutoCamera', cam_auto)
scene.collection.objects.link(ob_auto_camera)
ob_auto_camera.location = (3.54939, -4.25927, 3.83535)
ob_auto_camera.rotation_euler = (1.09748, -7.21219e-08, 0.694738)
scene.camera = ob_auto_camera
light_auto_sun = bpy.data.lights.new('AutoSun', 'SUN')
light_auto_sun.energy = 3.0
light_auto_sun.angle = 0.0523599
ob_auto_sun = bpy.data.objects.new('AutoSun', light_auto_sun)
scene.collection.objects.link(ob_auto_sun)
ob_auto_sun.rotation_euler = (0.872665, 0.174533, 0.523599)
bpy.context.view_layer.update()
